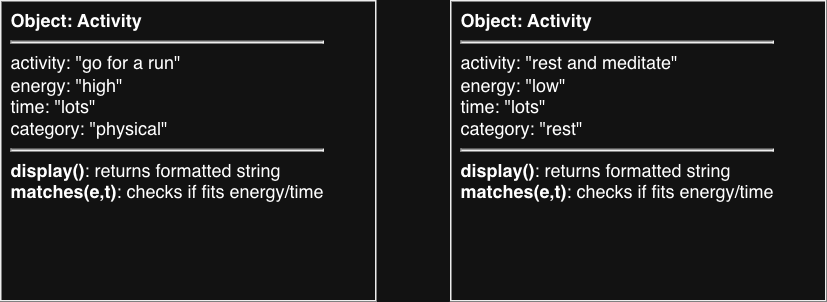

The diagram above was exported from draw.io. Its source (the exported page's mxGraphModel, read from the mxfile embedded in the PNG):
<mxGraphModel dx="688" dy="713" grid="1" gridSize="10" guides="1" tooltips="1" connect="1" arrows="1" fold="1" page="1" pageScale="1" pageWidth="850" pageHeight="1100" math="0" shadow="0">
  <root>
    <mxCell id="0" />
    <mxCell id="1" parent="0" />
    <mxCell id="table1" parent="1" style="shape=rectangle;whiteSpace=wrap;html=1;align=left;verticalAlign=top;spacingLeft=5;spacingRight=5;strokeColor=#000000;fillColor=#ffffff;fontFamily=Helvetica;fontSize=12;" value="&lt;b&gt;Object: Activity&lt;/b&gt;&lt;hr&gt;activity: &amp;quot;go for a run&amp;quot;&lt;br&gt;energy: &amp;quot;high&amp;quot;&lt;br&gt;time: &amp;quot;lots&amp;quot;&lt;br&gt;category: &amp;quot;physical&amp;quot;&lt;hr&gt;&lt;b&gt;display()&lt;/b&gt;: returns formatted string&lt;br&gt;&lt;b&gt;matches(e,t)&lt;/b&gt;: checks if fits energy/time" vertex="1">
      <mxGeometry height="200" width="250" x="50" y="50" as="geometry" />
    </mxCell>
    <mxCell id="table2" parent="1" style="shape=rectangle;whiteSpace=wrap;html=1;align=left;verticalAlign=top;spacingLeft=5;spacingRight=5;strokeColor=#000000;fillColor=#ffffff;fontFamily=Helvetica;fontSize=12;" value="&lt;b&gt;Object: Activity&lt;/b&gt;&lt;hr&gt;activity: &amp;quot;rest and meditate&amp;quot;&lt;br&gt;energy: &amp;quot;low&amp;quot;&lt;br&gt;time: &amp;quot;lots&amp;quot;&lt;br&gt;category: &amp;quot;rest&amp;quot;&lt;hr&gt;&lt;b&gt;display()&lt;/b&gt;: returns formatted string&lt;br&gt;&lt;b&gt;matches(e,t)&lt;/b&gt;: checks if fits energy/time" vertex="1">
      <mxGeometry height="200" width="250" x="350" y="50" as="geometry" />
    </mxCell>
  </root>
</mxGraphModel>